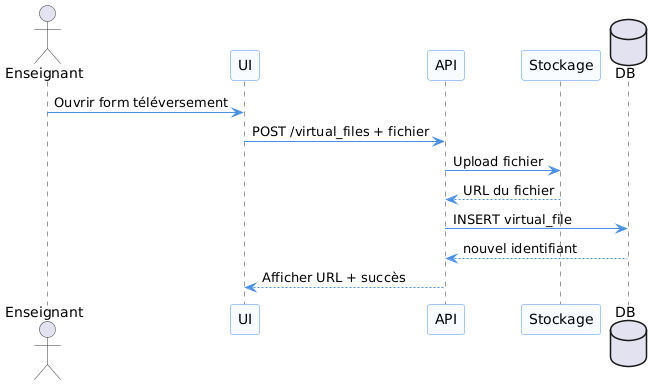

The diagram above was rendered by PlantUML. Its source (embedded in the PNG):
@startuml
' Style uniforme pour tous les diagrammes
skinparam monochrome false
skinparam sequence {
  ArrowColor #4A90E2
  LifeLineBorderColor #333
  LifeLineBackgroundColor #EDF5FF
  ParticipantBackgroundColor #F9FCFF
  ParticipantBorderColor #4A90E2
  ActorBorderColor #333
  FontName Arial
  FontSize 12
}
actor Enseignant
participant UI
participant API
participant Stockage
database DB

Enseignant -> UI : Ouvrir form téléversement
UI -> API : POST /virtual_files + fichier
API -> Stockage : Upload fichier
Stockage --> API : URL du fichier
API -> DB : INSERT virtual_file
DB --> API : nouvel identifiant
API --> UI : Afficher URL + succès
@enduml